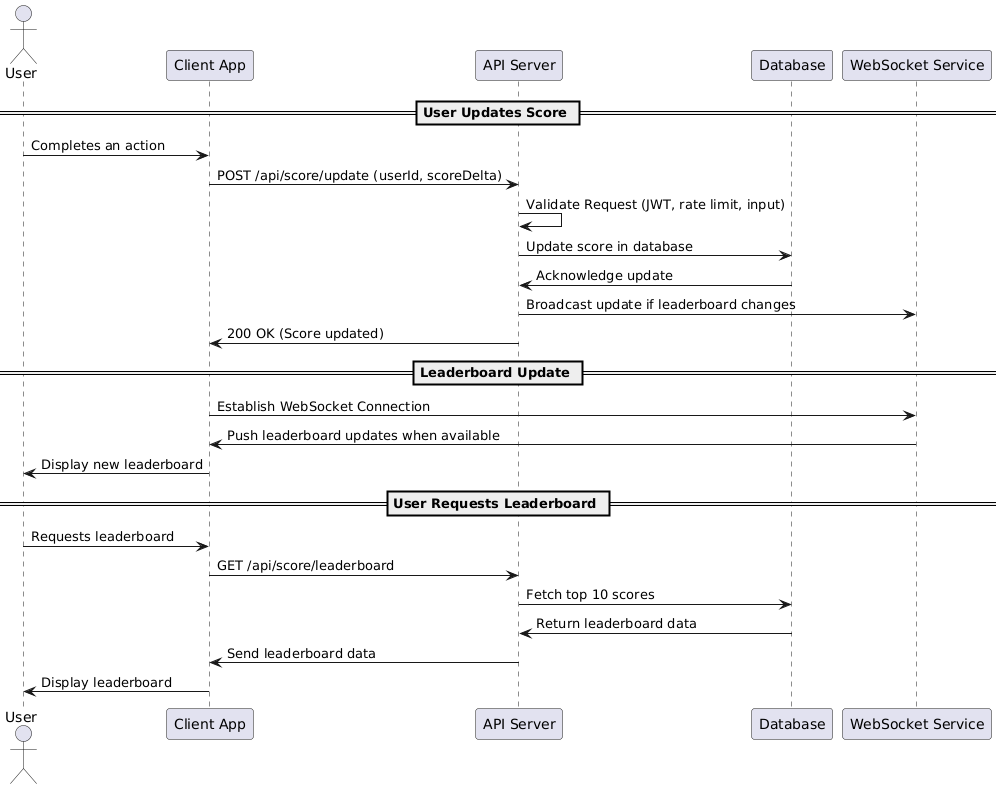

The diagram above was rendered by PlantUML. Its source (embedded in the PNG):
@startuml
actor User
participant "Client App" as Client
participant "API Server" as Server
participant "Database" as DB
participant "WebSocket Service" as WS

== User Updates Score ==
User -> Client: Completes an action
Client -> Server: POST /api/score/update (userId, scoreDelta)
Server -> Server: Validate Request (JWT, rate limit, input)
Server -> DB: Update score in database
DB -> Server: Acknowledge update
Server -> WS: Broadcast update if leaderboard changes
Server -> Client: 200 OK (Score updated)

== Leaderboard Update ==
Client -> WS: Establish WebSocket Connection
WS -> Client: Push leaderboard updates when available
Client -> User: Display new leaderboard

== User Requests Leaderboard ==
User -> Client: Requests leaderboard
Client -> Server: GET /api/score/leaderboard
Server -> DB: Fetch top 10 scores
DB -> Server: Return leaderboard data
Server -> Client: Send leaderboard data
Client -> User: Display leaderboard
@enduml